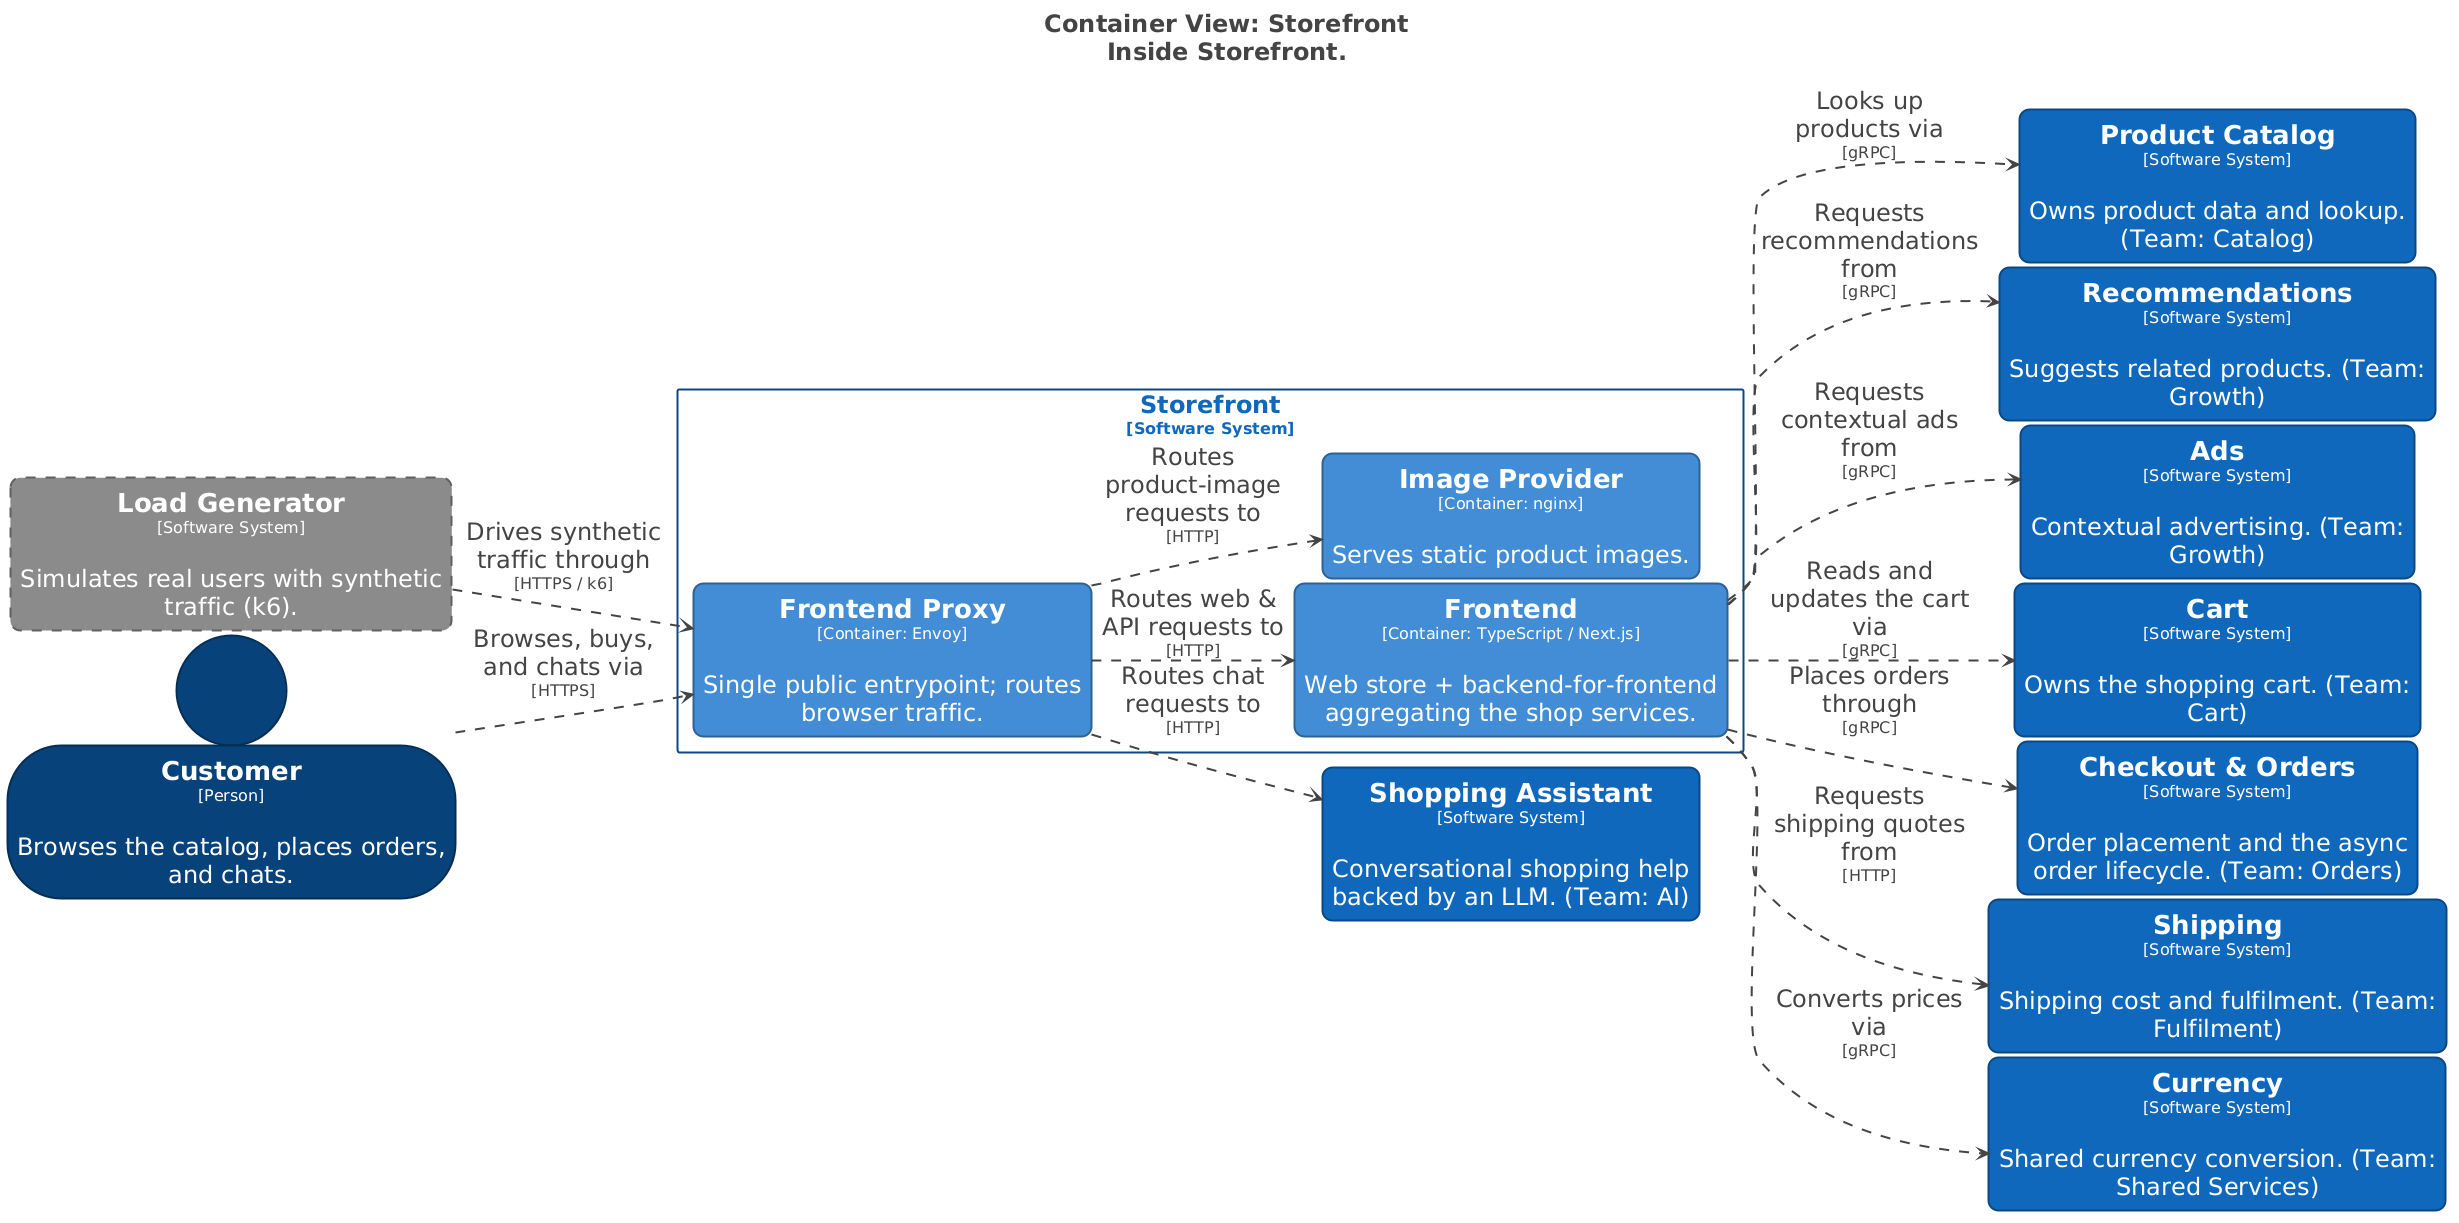

The diagram above was rendered by PlantUML. Its source (embedded in the PNG):
@startuml
title <size:24>Container View: Storefront</size>\n<size:24>Inside Storefront.</size>

set separator none
left to right direction
skinparam ranksep 20
skinparam nodesep 5
hide stereotype

<style>
  root {
    BackgroundColor: #ffffff;
    FontColor: #444444;
  }
  // Element,Container
  .Element-RWxlbWVudCxDb250YWluZXI= {
    BackgroundColor: #438dd5;
    LineColor: #2e6295;
    LineStyle: 0;
    LineThickness: 2;
    RoundCorner: 20;
    FontColor: #ffffff;
    FontSize: 24;
    HorizontalAlignment: center;
    Shadowing: 0;
    MaximumWidth: 450;
  }
  // Element,Person
  .Element-RWxlbWVudCxQZXJzb24= {
    BackgroundColor: #08427b;
    LineColor: #052e56;
    LineStyle: 0;
    LineThickness: 2;
    FontColor: #ffffff;
    FontSize: 24;
    HorizontalAlignment: center;
    Shadowing: 0;
    MaximumWidth: 450;
  }
  // Element,Software System
  .Element-RWxlbWVudCxTb2Z0d2FyZSBTeXN0ZW0= {
    BackgroundColor: #1168bd;
    LineColor: #0b4884;
    LineStyle: 0;
    LineThickness: 2;
    RoundCorner: 20;
    FontColor: #ffffff;
    FontSize: 24;
    HorizontalAlignment: center;
    Shadowing: 0;
    MaximumWidth: 450;
  }
  // Element,Software System,External
  .Element-RWxlbWVudCxTb2Z0d2FyZSBTeXN0ZW0sRXh0ZXJuYWw= {
    BackgroundColor: #8a8a8a;
    LineColor: #606060;
    LineStyle: 10-10;
    LineThickness: 2;
    RoundCorner: 20;
    FontColor: #ffffff;
    FontSize: 24;
    HorizontalAlignment: center;
    Shadowing: 0;
    MaximumWidth: 450;
  }
  // Relationship
  .Relationship-UmVsYXRpb25zaGlw {
    LineThickness: 2;
    LineStyle: 10-10;
    LineColor: #444444;
    FontColor: #444444;
    FontSize: 24;
    MaximumWidth: 200;
  }
  // Storefront
  .Boundary-U3RvcmVmcm9udA== {
    BackgroundColor: #ffffff;
    LineColor: #0b4884;
    LineStyle: 0;
    LineThickness: 2;
    FontColor: #1168bd;
    FontSize: 24;
    HorizontalAlignment: center;
    Shadowing: 0;
  }
</style>

rectangle "==Shopping Assistant\n<size:16>[Software System]</size>\n\nConversational shopping help backed by an LLM. (Team: AI)" <<Element-RWxlbWVudCxTb2Z0d2FyZSBTeXN0ZW0=>> as ShoppingAssistant
rectangle "==Product Catalog\n<size:16>[Software System]</size>\n\nOwns product data and lookup. (Team: Catalog)" <<Element-RWxlbWVudCxTb2Z0d2FyZSBTeXN0ZW0=>> as ProductCatalog
rectangle "==Recommendations\n<size:16>[Software System]</size>\n\nSuggests related products. (Team: Growth)" <<Element-RWxlbWVudCxTb2Z0d2FyZSBTeXN0ZW0=>> as Recommendations
rectangle "==Ads\n<size:16>[Software System]</size>\n\nContextual advertising. (Team: Growth)" <<Element-RWxlbWVudCxTb2Z0d2FyZSBTeXN0ZW0=>> as Ads
rectangle "==Cart\n<size:16>[Software System]</size>\n\nOwns the shopping cart. (Team: Cart)" <<Element-RWxlbWVudCxTb2Z0d2FyZSBTeXN0ZW0=>> as Cart
rectangle "==Checkout & Orders\n<size:16>[Software System]</size>\n\nOrder placement and the async order lifecycle. (Team: Orders)" <<Element-RWxlbWVudCxTb2Z0d2FyZSBTeXN0ZW0=>> as CheckoutOrders
rectangle "==Shipping\n<size:16>[Software System]</size>\n\nShipping cost and fulfilment. (Team: Fulfilment)" <<Element-RWxlbWVudCxTb2Z0d2FyZSBTeXN0ZW0=>> as Shipping
rectangle "==Currency\n<size:16>[Software System]</size>\n\nShared currency conversion. (Team: Shared Services)" <<Element-RWxlbWVudCxTb2Z0d2FyZSBTeXN0ZW0=>> as Currency
rectangle "==Load Generator\n<size:16>[Software System]</size>\n\nSimulates real users with synthetic traffic (k6)." <<Element-RWxlbWVudCxTb2Z0d2FyZSBTeXN0ZW0sRXh0ZXJuYWw=>> as LoadGenerator
person "==Customer\n<size:16>[Person]</size>\n\nBrowses the catalog, places orders, and chats." <<Element-RWxlbWVudCxQZXJzb24=>> as Customer

rectangle "Storefront\n<size:16>[Software System]</size>" <<Boundary-U3RvcmVmcm9udA==>> {
  rectangle "==Frontend Proxy\n<size:16>[Container: Envoy]</size>\n\nSingle public entrypoint; routes browser traffic." <<Element-RWxlbWVudCxDb250YWluZXI=>> as Storefront.FrontendProxy
  rectangle "==Frontend\n<size:16>[Container: TypeScript / Next.js]</size>\n\nWeb store + backend-for-frontend aggregating the shop services." <<Element-RWxlbWVudCxDb250YWluZXI=>> as Storefront.Frontend
  rectangle "==Image Provider\n<size:16>[Container: nginx]</size>\n\nServes static product images." <<Element-RWxlbWVudCxDb250YWluZXI=>> as Storefront.ImageProvider
}

Storefront.FrontendProxy --> Storefront.Frontend <<Relationship-UmVsYXRpb25zaGlw>> : "Routes web & API requests to\n<size:16>[HTTP]</size>"
Storefront.FrontendProxy --> Storefront.ImageProvider <<Relationship-UmVsYXRpb25zaGlw>> : "Routes product-image requests to\n<size:16>[HTTP]</size>"
Storefront.FrontendProxy --> ShoppingAssistant <<Relationship-UmVsYXRpb25zaGlw>> : "Routes chat requests to\n<size:16>[HTTP]</size>"
Storefront.Frontend --> Ads <<Relationship-UmVsYXRpb25zaGlw>> : "Requests contextual ads from\n<size:16>[gRPC]</size>"
Storefront.Frontend --> Cart <<Relationship-UmVsYXRpb25zaGlw>> : "Reads and updates the cart via\n<size:16>[gRPC]</size>"
Storefront.Frontend --> CheckoutOrders <<Relationship-UmVsYXRpb25zaGlw>> : "Places orders through\n<size:16>[gRPC]</size>"
Storefront.Frontend --> Currency <<Relationship-UmVsYXRpb25zaGlw>> : "Converts prices via\n<size:16>[gRPC]</size>"
Storefront.Frontend --> ProductCatalog <<Relationship-UmVsYXRpb25zaGlw>> : "Looks up products via\n<size:16>[gRPC]</size>"
Storefront.Frontend --> Recommendations <<Relationship-UmVsYXRpb25zaGlw>> : "Requests recommendations from\n<size:16>[gRPC]</size>"
Storefront.Frontend --> Shipping <<Relationship-UmVsYXRpb25zaGlw>> : "Requests shipping quotes from\n<size:16>[HTTP]</size>"
Customer --> Storefront.FrontendProxy <<Relationship-UmVsYXRpb25zaGlw>> : "Browses, buys, and chats via\n<size:16>[HTTPS]</size>"
LoadGenerator --> Storefront.FrontendProxy <<Relationship-UmVsYXRpb25zaGlw>> : "Drives synthetic traffic through\n<size:16>[HTTPS / k6]</size>"

@enduml